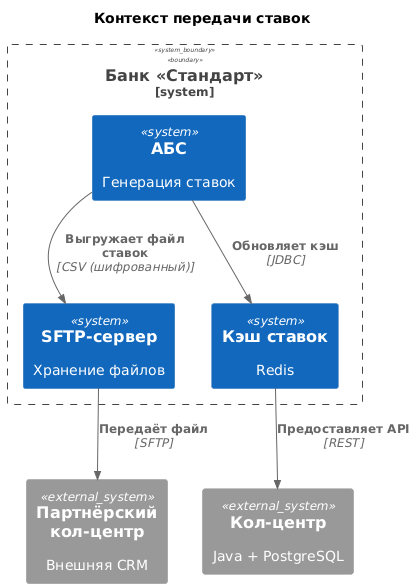

The diagram above was rendered by PlantUML. Its source (embedded in the PNG):
@startuml
!include <C4/C4_Context>

title Контекст передачи ставок

System_Boundary(банк, "Банк «Стандарт»") {
  System(абс, "АБС", "Генерация ставок")
  System(sftp, "SFTP-сервер", "Хранение файлов")
  System(redis, "Кэш ставок", "Redis")
}

System_Ext(кол_центр, "Кол-центр", "Java + PostgreSQL")
System_Ext(партнёр, "Партнёрский кол-центр", "Внешняя CRM")

Rel(абс, sftp, "Выгружает файл ставок", "CSV (шифрованный)")
Rel(абс, redis, "Обновляет кэш", "JDBC")
Rel(redis, кол_центр, "Предоставляет API", "REST")
Rel(sftp, партнёр, "Передаёт файл", "SFTP")
@enduml